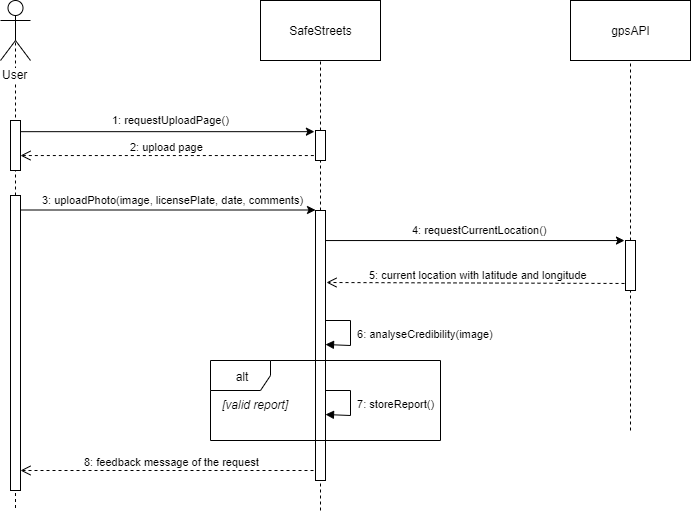

The diagram above was exported from draw.io. Its source (the exported page's mxGraphModel, read from the mxfile embedded in the PNG):
<mxGraphModel dx="1278" dy="580" grid="1" gridSize="10" guides="1" tooltips="1" connect="1" arrows="1" fold="1" page="1" pageScale="1" pageWidth="1100" pageHeight="850" background="#ffffff" math="0" shadow="0">
  <root>
    <mxCell id="0" />
    <mxCell id="1" parent="0" />
    <mxCell id="uaqM2ry2-1LAeEPNjQeV-23" value="" style="endArrow=none;dashed=1;html=1;exitX=0.5;exitY=0.5;exitDx=0;exitDy=0;exitPerimeter=0;" parent="1" target="uaqM2ry2-1LAeEPNjQeV-22" edge="1">
      <mxGeometry width="50" height="50" relative="1" as="geometry">
        <mxPoint x="115.00000000000011" y="80" as="sourcePoint" />
        <mxPoint x="115.00000000000011" y="440" as="targetPoint" />
      </mxGeometry>
    </mxCell>
    <mxCell id="uaqM2ry2-1LAeEPNjQeV-2" value="" style="endArrow=none;dashed=1;html=1;exitX=0.5;exitY=0.5;exitDx=0;exitDy=0;exitPerimeter=0;" parent="1" source="uaqM2ry2-1LAeEPNjQeV-22" edge="1">
      <mxGeometry width="50" height="50" relative="1" as="geometry">
        <mxPoint x="115" y="80" as="sourcePoint" />
        <mxPoint x="115" y="560" as="targetPoint" />
      </mxGeometry>
    </mxCell>
    <mxCell id="uaqM2ry2-1LAeEPNjQeV-19" value="" style="html=1;points=[];perimeter=orthogonalPerimeter;" parent="1" vertex="1">
      <mxGeometry x="110" y="170" width="10" height="50" as="geometry" />
    </mxCell>
    <mxCell id="uaqM2ry2-1LAeEPNjQeV-1" value="User" style="shape=umlActor;verticalLabelPosition=bottom;labelBackgroundColor=#ffffff;verticalAlign=top;html=1;" parent="1" vertex="1">
      <mxGeometry x="100" y="50" width="30" height="60" as="geometry" />
    </mxCell>
    <mxCell id="uaqM2ry2-1LAeEPNjQeV-3" value="SafeStreets" style="rounded=0;whiteSpace=wrap;html=1;" parent="1" vertex="1">
      <mxGeometry x="360" y="50" width="120" height="60" as="geometry" />
    </mxCell>
    <mxCell id="uaqM2ry2-1LAeEPNjQeV-4" value="" style="endArrow=none;dashed=1;html=1;" parent="1" source="uaqM2ry2-1LAeEPNjQeV-20" target="uaqM2ry2-1LAeEPNjQeV-3" edge="1">
      <mxGeometry width="50" height="50" relative="1" as="geometry">
        <mxPoint x="420" y="440" as="sourcePoint" />
        <mxPoint x="450" y="200" as="targetPoint" />
      </mxGeometry>
    </mxCell>
    <mxCell id="uaqM2ry2-1LAeEPNjQeV-5" value="gpsAPI" style="rounded=0;whiteSpace=wrap;html=1;" parent="1" vertex="1">
      <mxGeometry x="670" y="50" width="120" height="60" as="geometry" />
    </mxCell>
    <mxCell id="uaqM2ry2-1LAeEPNjQeV-6" value="" style="endArrow=none;dashed=1;html=1;" parent="1" source="uaqM2ry2-1LAeEPNjQeV-26" target="uaqM2ry2-1LAeEPNjQeV-5" edge="1">
      <mxGeometry width="50" height="50" relative="1" as="geometry">
        <mxPoint x="730" y="440" as="sourcePoint" />
        <mxPoint x="760" y="200" as="targetPoint" />
      </mxGeometry>
    </mxCell>
    <mxCell id="uaqM2ry2-1LAeEPNjQeV-7" value="" style="endArrow=classic;html=1;entryX=-0.11;entryY=0.039;entryDx=0;entryDy=0;entryPerimeter=0;" parent="1" source="uaqM2ry2-1LAeEPNjQeV-19" target="uaqM2ry2-1LAeEPNjQeV-20" edge="1">
      <mxGeometry width="50" height="50" relative="1" as="geometry">
        <mxPoint x="120" y="181" as="sourcePoint" />
        <mxPoint x="420" y="181" as="targetPoint" />
      </mxGeometry>
    </mxCell>
    <mxCell id="uaqM2ry2-1LAeEPNjQeV-8" value="&lt;font style=&quot;font-size: 11px&quot;&gt;1: requestUploadPage()&lt;/font&gt;" style="text;html=1;resizable=0;points=[];autosize=1;align=left;verticalAlign=top;spacingTop=-4;" parent="1" vertex="1">
      <mxGeometry x="210" y="160" width="130" height="20" as="geometry" />
    </mxCell>
    <mxCell id="uaqM2ry2-1LAeEPNjQeV-10" value="2: upload page" style="html=1;verticalAlign=bottom;endArrow=open;dashed=1;endSize=8;exitX=-0.166;exitY=0.535;exitDx=0;exitDy=0;exitPerimeter=0;" parent="1" edge="1">
      <mxGeometry relative="1" as="geometry">
        <mxPoint x="413.34000000000015" y="205.05000000000007" as="sourcePoint" />
        <mxPoint x="120.00000000000011" y="205.05000000000007" as="targetPoint" />
      </mxGeometry>
    </mxCell>
    <mxCell id="uaqM2ry2-1LAeEPNjQeV-11" value="" style="endArrow=classic;html=1;" parent="1" edge="1">
      <mxGeometry width="50" height="50" relative="1" as="geometry">
        <mxPoint x="120.00000000000011" y="259.5" as="sourcePoint" />
        <mxPoint x="415" y="259.5" as="targetPoint" />
      </mxGeometry>
    </mxCell>
    <mxCell id="uaqM2ry2-1LAeEPNjQeV-13" value="&lt;font style=&quot;font-size: 11px&quot;&gt;3: uploadPhoto(image, licensePlate, date, comments)&lt;/font&gt;" style="text;html=1;resizable=0;points=[];autosize=1;align=left;verticalAlign=top;spacingTop=-4;" parent="1" vertex="1">
      <mxGeometry x="140" y="240" width="280" height="20" as="geometry" />
    </mxCell>
    <mxCell id="uaqM2ry2-1LAeEPNjQeV-15" value="" style="endArrow=classic;html=1;entryX=-0.103;entryY=0.001;entryDx=0;entryDy=0;entryPerimeter=0;" parent="1" source="uaqM2ry2-1LAeEPNjQeV-24" target="uaqM2ry2-1LAeEPNjQeV-26" edge="1">
      <mxGeometry width="50" height="50" relative="1" as="geometry">
        <mxPoint x="420.0000000000001" y="290" as="sourcePoint" />
        <mxPoint x="730" y="290" as="targetPoint" />
      </mxGeometry>
    </mxCell>
    <mxCell id="uaqM2ry2-1LAeEPNjQeV-16" value="&lt;font style=&quot;font-size: 11px&quot;&gt;4: requestCurrentLocation()&lt;/font&gt;" style="text;html=1;resizable=0;points=[];autosize=1;align=left;verticalAlign=top;spacingTop=-4;" parent="1" vertex="1">
      <mxGeometry x="510" y="270" width="150" height="20" as="geometry" />
    </mxCell>
    <mxCell id="uaqM2ry2-1LAeEPNjQeV-17" value="5: current location with latitude and longitude" style="html=1;verticalAlign=bottom;endArrow=open;dashed=1;endSize=8;" parent="1" edge="1">
      <mxGeometry relative="1" as="geometry">
        <mxPoint x="730" y="333" as="sourcePoint" />
        <mxPoint x="426" y="332" as="targetPoint" />
      </mxGeometry>
    </mxCell>
    <mxCell id="uaqM2ry2-1LAeEPNjQeV-18" value="8: feedback message of the request" style="html=1;verticalAlign=bottom;endArrow=open;dashed=1;endSize=8;" parent="1" edge="1">
      <mxGeometry x="-0.0323" relative="1" as="geometry">
        <mxPoint x="413" y="520" as="sourcePoint" />
        <mxPoint x="120" y="520" as="targetPoint" />
        <mxPoint as="offset" />
      </mxGeometry>
    </mxCell>
    <mxCell id="uaqM2ry2-1LAeEPNjQeV-20" value="" style="html=1;points=[];perimeter=orthogonalPerimeter;" parent="1" vertex="1">
      <mxGeometry x="415" y="180" width="10" height="30" as="geometry" />
    </mxCell>
    <mxCell id="uaqM2ry2-1LAeEPNjQeV-21" value="" style="endArrow=none;dashed=1;html=1;" parent="1" source="uaqM2ry2-1LAeEPNjQeV-24" target="uaqM2ry2-1LAeEPNjQeV-20" edge="1">
      <mxGeometry width="50" height="50" relative="1" as="geometry">
        <mxPoint x="420" y="440" as="sourcePoint" />
        <mxPoint x="420" y="110" as="targetPoint" />
      </mxGeometry>
    </mxCell>
    <mxCell id="uaqM2ry2-1LAeEPNjQeV-22" value="" style="html=1;points=[];perimeter=orthogonalPerimeter;" parent="1" vertex="1">
      <mxGeometry x="110" y="245" width="10" height="295" as="geometry" />
    </mxCell>
    <mxCell id="uaqM2ry2-1LAeEPNjQeV-24" value="" style="html=1;points=[];perimeter=orthogonalPerimeter;" parent="1" vertex="1">
      <mxGeometry x="415" y="260" width="10" height="270" as="geometry" />
    </mxCell>
    <mxCell id="uaqM2ry2-1LAeEPNjQeV-25" value="" style="endArrow=none;dashed=1;html=1;" parent="1" target="uaqM2ry2-1LAeEPNjQeV-24" edge="1">
      <mxGeometry width="50" height="50" relative="1" as="geometry">
        <mxPoint x="420" y="560" as="sourcePoint" />
        <mxPoint x="420" y="230" as="targetPoint" />
      </mxGeometry>
    </mxCell>
    <mxCell id="uaqM2ry2-1LAeEPNjQeV-26" value="" style="html=1;points=[];perimeter=orthogonalPerimeter;" parent="1" vertex="1">
      <mxGeometry x="725" y="290" width="10" height="50" as="geometry" />
    </mxCell>
    <mxCell id="uaqM2ry2-1LAeEPNjQeV-27" value="" style="endArrow=none;dashed=1;html=1;" parent="1" target="uaqM2ry2-1LAeEPNjQeV-26" edge="1">
      <mxGeometry width="50" height="50" relative="1" as="geometry">
        <mxPoint x="730" y="480" as="sourcePoint" />
        <mxPoint x="730" y="110" as="targetPoint" />
      </mxGeometry>
    </mxCell>
    <mxCell id="uaqM2ry2-1LAeEPNjQeV-31" value="&amp;nbsp;6: analyseCredibility(image)" style="edgeStyle=orthogonalEdgeStyle;html=1;align=left;spacingLeft=2;endArrow=block;rounded=0;" parent="1" edge="1">
      <mxGeometry relative="1" as="geometry">
        <mxPoint x="425" y="370" as="sourcePoint" />
        <Array as="points">
          <mxPoint x="450" y="370" />
          <mxPoint x="450" y="395" />
        </Array>
        <mxPoint x="425" y="394" as="targetPoint" />
      </mxGeometry>
    </mxCell>
    <mxCell id="uaqM2ry2-1LAeEPNjQeV-32" value="alt" style="shape=umlFrame;whiteSpace=wrap;html=1;" parent="1" vertex="1">
      <mxGeometry x="310" y="410" width="230" height="80" as="geometry" />
    </mxCell>
    <mxCell id="uaqM2ry2-1LAeEPNjQeV-33" value="&amp;nbsp;7: storeReport()" style="edgeStyle=orthogonalEdgeStyle;html=1;align=left;spacingLeft=2;endArrow=block;rounded=0;" parent="1" edge="1">
      <mxGeometry relative="1" as="geometry">
        <mxPoint x="425" y="440" as="sourcePoint" />
        <Array as="points">
          <mxPoint x="450" y="440" />
          <mxPoint x="450" y="465" />
        </Array>
        <mxPoint x="425" y="464" as="targetPoint" />
      </mxGeometry>
    </mxCell>
    <mxCell id="uaqM2ry2-1LAeEPNjQeV-34" value="&lt;i&gt;[valid report]&lt;/i&gt;" style="text;html=1;resizable=0;points=[];autosize=1;align=left;verticalAlign=top;spacingTop=-4;" parent="1" vertex="1">
      <mxGeometry x="320" y="445" width="80" height="20" as="geometry" />
    </mxCell>
  </root>
</mxGraphModel>